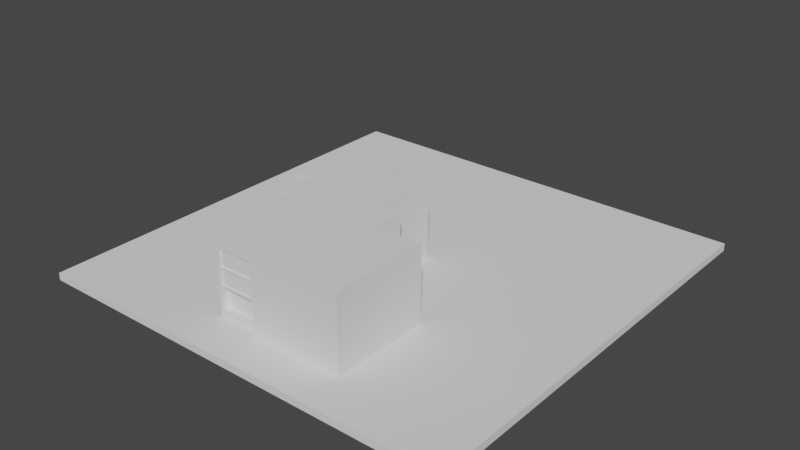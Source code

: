 # Source: untitled.blend  (saved by Blender 2.93.20; exported with 4.5.12 LTS)
import bpy
from mathutils import Matrix  # noqa: F401  (used for matrix-valued properties, if any)

bpy.ops.wm.read_factory_settings(use_empty=True)
scene = bpy.context.scene
scene.name = 'Scene'

# ---- collections
col_collection = bpy.data.collections.new('Collection'); scene.collection.children.link(col_collection)

# ---- world
world_world = bpy.data.worlds.new('World'); scene.world = world_world
world_world.use_nodes = True; world_world.node_tree.nodes.clear()
_N = world_world.node_tree.nodes; _L = world_world.node_tree.links
n0 = _N.new('ShaderNodeOutputWorld'); n0.name = 'World Output'; n0.location = (300, 300)
n1 = _N.new('ShaderNodeBackground'); n1.name = 'Background'; n1.location = (10, 300)
n1.inputs[0].default_value = (0.05088, 0.05088, 0.05088, 1.0)
_L.new(n1.outputs[0], n0.inputs[0])
n0.is_active_output = True
world_world.color = (0.05088, 0.05088, 0.05088)
world_world.use_sun_shadow = False
world_world.sun_shadow_jitter_overblur = 0.0

# ---- meshes
me_plane = bpy.data.meshes.new('Plane')
me_plane.from_pydata([(-1.0, -1.0, 0.0), (1.0, -1.0, 0.0), (-1.0, 1.0, 0.0), (1.0, 1.0, 0.0), (-1.0, -1.0, -0.03394), (1.0, -1.0, -0.03394), (-1.0, 1.0, -0.03394), (1.0, 1.0, -0.03394)], [], [(0, 2, 3, 1), (4, 5, 7, 6), (3, 2, 6, 7), (0, 1, 5, 4), (1, 3, 7, 5), (2, 0, 4, 6)])
_uv = me_plane.uv_layers.new(name='UVMap')
_uv.uv.foreach_set('vector', [0.0, 0.0, 0.0, 1.0, 1.0, 1.0, 1.0, 0.0, 0.0, 0.0, 1.0, 0.0, 1.0, 1.0, 0.0, 1.0, 1.0, 1.0, 0.0, 1.0, 0.0, 1.0, 1.0, 1.0, 0.0, 0.0, 1.0, 0.0, 1.0, 0.0, 0.0, 0.0, 1.0, 0.0, 1.0, 1.0, 1.0, 1.0, 1.0, 0.0, 0.0, 1.0, 0.0, 0.0, 0.0, 0.0, 0.0, 1.0])
me_plane.use_remesh_fix_poles = True
me_plane.use_remesh_preserve_attributes = False
me_plane.update()
me_cube_003 = bpy.data.meshes.new('Cube.003')
me_cube_003.from_pydata([(-30.39, -9.933, -24.86), (-30.39, -9.823, 24.86), (30.39, -9.933, -24.86), (30.39, -9.823, 24.86), (-30.39, 9.823, -24.86), (30.39, 9.933, 24.86), (-30.39, 9.933, 24.86), (30.39, 9.823, -24.86), (1.272e-06, -9.933, -24.86), (1.272e-06, -9.823, 24.86), (1.272e-06, 9.933, 24.86), (1.272e-06, 9.823, -24.86)], [], [(7, 5, 3, 2), (8, 9, 1, 0), (11, 7, 2, 8), (10, 6, 1, 9), (0, 1, 6, 4), (11, 10, 5, 7), (4, 6, 10, 11), (5, 10, 9, 3), (4, 11, 8, 0), (2, 3, 9, 8)])
_uv = me_cube_003.uv_layers.new(name='UVMap')
_uv.uv.foreach_set('vector', [0.375, 0.5866, 0.625, 0.5866, 0.625, 0.75, 0.375, 0.75, 0.375, 0.875, 0.625, 0.875, 0.625, 1.0, 0.375, 1.0, 0.25, 0.5866, 0.375, 0.5866, 0.375, 0.75, 0.25, 0.75, 0.75, 0.5866, 0.875, 0.5866, 0.875, 0.75, 0.75, 0.75, 0.375, 0.0, 0.625, 0.0, 0.625, 0.1634, 0.375, 0.1634, 0.25, 0.5866, 0.75, 0.5866, 0.625, 0.5866, 0.375, 0.5866, 0.125, 0.5866, 0.875, 0.5866, 0.75, 0.5866, 0.25, 0.5866, 0.625, 0.5866, 0.75, 0.5866, 0.75, 0.75, 0.625, 0.75, 0.125, 0.5866, 0.25, 0.5866, 0.25, 0.75, 0.125, 0.75, 0.375, 0.75, 0.625, 0.75, 0.625, 0.875, 0.375, 0.875])
me_cube_003.use_remesh_fix_poles = True
me_cube_003.use_remesh_preserve_attributes = False
me_cube_003.update()
me_cube_004 = bpy.data.meshes.new('Cube.004')
me_cube_004.from_pydata([(-10.92, -7.355, -25.71), (-10.92, 10.12, -25.71), (16.62, -7.355, -25.71), (16.62, 10.12, -25.71), (-10.92, -7.355, -19.46), (-10.92, 10.12, -19.46), (16.62, 10.12, -19.46), (16.62, -7.355, -19.46), (-10.92, -7.355, -4.286), (-10.92, 10.12, -4.286), (16.62, 10.12, -4.286), (16.62, -7.355, -4.286), (-10.92, -7.355, 6.959), (-10.92, 10.12, 6.959), (16.62, 10.12, 6.959), (16.62, -7.355, 6.959), (-10.92, -7.355, 17.58), (-10.92, 10.12, 17.58), (16.62, 10.12, 17.58), (16.62, -7.355, 17.58), (16.62, -7.355, 24.49), (16.62, 10.12, 24.49), (-10.92, 10.12, 24.49), (-10.92, -7.355, 24.49), (-10.92, 10.12, 5.794), (16.62, 10.12, 5.794), (16.62, -7.355, 5.794), (-10.92, -7.355, 5.794), (-10.92, 10.12, -5.666), (16.62, 10.12, -5.666), (16.62, -7.355, -5.666), (-10.92, -7.355, -5.666), (-8.685, 10.12, -25.71), (-8.685, -7.355, -25.71), (-8.685, -7.355, -19.46), (-8.685, 10.12, -19.46), (-8.685, -7.355, -4.286), (-8.685, 10.12, -4.286), (-8.685, -7.355, 6.959), (-8.685, 10.12, 6.959), (-8.685, -7.355, 17.58), (-8.685, 10.12, 17.58), (-8.685, -7.355, 24.49), (-8.685, 10.12, 24.49), (-8.685, 10.12, 5.794), (-8.685, -7.355, 5.794), (-8.685, 10.12, -5.666), (-8.685, -7.355, -5.666), (16.62, -6.489, 17.58), (16.62, -6.489, 6.959), (-8.685, -6.489, 6.959), (-8.685, -6.489, 17.58), (16.62, -6.533, 5.794), (16.62, -6.533, -4.286), (-8.685, -6.533, -4.286), (-8.685, -6.533, 5.794), (16.62, -3.588, -5.666), (16.62, -3.588, -19.46), (-8.685, -3.588, -19.46), (-8.685, -3.588, -5.666)], [], [(42, 43, 22, 23), (32, 3, 2, 33), (33, 34, 4, 0), (3, 6, 7, 2), (32, 35, 6, 3), (0, 4, 5, 1), (47, 36, 8, 31), (29, 10, 11, 30), (46, 37, 10, 29), (31, 8, 9, 28), (45, 38, 12, 27), (25, 14, 15, 26), (44, 39, 14, 25), (27, 12, 13, 24), (38, 40, 16, 12), (14, 18, 19, 15), (39, 41, 18, 14), (12, 16, 17, 13), (40, 42, 23, 16), (18, 21, 20, 19), (41, 43, 21, 18), (16, 23, 22, 17), (8, 27, 24, 9), (37, 44, 25, 10), (10, 25, 26, 11), (36, 45, 27, 8), (4, 31, 28, 5), (35, 46, 29, 6), (6, 29, 30, 7), (34, 47, 31, 4), (30, 47, 59, 56), (5, 28, 46, 35), (36, 11, 53, 54), (9, 24, 44, 37), (17, 22, 43, 41), (19, 20, 42, 40), (13, 17, 41, 39), (40, 38, 50, 51), (24, 13, 39, 44), (26, 15, 38, 45), (28, 9, 37, 46), (30, 11, 36, 47), (1, 5, 35, 32), (2, 7, 34, 33), (1, 32, 33, 0), (20, 21, 43, 42), (49, 48, 51, 50), (15, 19, 48, 49), (19, 40, 51, 48), (38, 15, 49, 50), (53, 52, 55, 54), (11, 26, 52, 53), (26, 45, 55, 52), (45, 36, 54, 55), (57, 56, 59, 58), (34, 7, 57, 58), (7, 30, 56, 57), (47, 34, 58, 59)])
_uv = me_cube_004.uv_layers.new(name='UVMap')
_uv.uv.foreach_set('vector', [0.6082, 0.0455, 0.6082, 0.2652, 0.6082, 0.25, 0.6082, 0.0, 0.1402, 0.5, 0.375, 0.5, 0.375, 0.75, 0.1402, 0.75, 0.375, 0.9848, 0.4146, 0.9848, 0.4146, 1.0, 0.375, 1.0, 0.375, 0.5, 0.4146, 0.5, 0.4146, 0.75, 0.375, 0.75, 0.375, 0.2652, 0.4146, 0.2652, 0.4146, 0.5, 0.375, 0.5, 0.375, 0.0, 0.4146, 0.0, 0.4146, 0.25, 0.375, 0.25, 0.5022, 0.9848, 0.5109, 0.9848, 0.5109, 1.0, 0.5022, 1.0, 0.5022, 0.5, 0.5109, 0.5, 0.5109, 0.75, 0.5022, 0.75, 0.5022, 0.2652, 0.5109, 0.2652, 0.5109, 0.5, 0.5022, 0.5, 0.5022, 0.0, 0.5109, 0.0, 0.5109, 0.25, 0.5022, 0.25, 0.5579, 0.9848, 0.5653, 0.9848, 0.5653, 1.0, 0.5579, 1.0, 0.5579, 0.5, 0.5653, 0.5, 0.5653, 0.75, 0.5579, 0.75, 0.5579, 0.2652, 0.5653, 0.2652, 0.5653, 0.5, 0.5579, 0.5, 0.5579, 0.0, 0.5653, 0.0, 0.5653, 0.25, 0.5579, 0.25, 0.5653, 0.9848, 0.5913, 0.9848, 0.5913, 1.0, 0.5653, 1.0, 0.5653, 0.5, 0.5913, 0.5, 0.5913, 0.75, 0.5653, 0.75, 0.5653, 0.2652, 0.5913, 0.2652, 0.5913, 0.5, 0.5653, 0.5, 0.5653, 0.0, 0.5913, 0.0, 0.5913, 0.25, 0.5653, 0.25, 0.5913, 0.9848, 0.6082, 0.9848, 0.6082, 1.0, 0.5913, 1.0, 0.5913, 0.5, 0.6082, 0.5, 0.6082, 0.75, 0.5913, 0.75, 0.5913, 0.2652, 0.6082, 0.2652, 0.6082, 0.5, 0.5913, 0.5, 0.5913, 0.0, 0.6082, 0.0, 0.6082, 0.25, 0.5913, 0.25, 0.5109, 0.0, 0.5579, 0.0, 0.5579, 0.25, 0.5109, 0.25, 0.5109, 0.2652, 0.5579, 0.2652, 0.5579, 0.5, 0.5109, 0.5, 0.5109, 0.5, 0.5579, 0.5, 0.5579, 0.75, 0.5109, 0.75, 0.5109, 0.9848, 0.5579, 0.9848, 0.5579, 1.0, 0.5109, 1.0, 0.4146, 0.0, 0.5022, 0.0, 0.5022, 0.25, 0.4146, 0.25, 0.4146, 0.2652, 0.5022, 0.2652, 0.5022, 0.5, 0.4146, 0.5, 0.4146, 0.5, 0.5022, 0.5, 0.5022, 0.75, 0.4146, 0.75, 0.4146, 0.9848, 0.5022, 0.9848, 0.5022, 1.0, 0.4146, 1.0, 0.5022, 0.75, 0.5022, 0.9848, 0.5022, 0.9848, 0.5022, 0.75, 0.4146, 0.25, 0.5022, 0.25, 0.5022, 0.2652, 0.4146, 0.2652, 0.5109, 0.9848, 0.5109, 0.75, 0.5109, 0.75, 0.5109, 0.9848, 0.5109, 0.25, 0.5579, 0.25, 0.5579, 0.2652, 0.5109, 0.2652, 0.5913, 0.25, 0.6082, 0.25, 0.6082, 0.2652, 0.5913, 0.2652, 0.5913, 0.75, 0.6082, 0.75, 0.6082, 0.9848, 0.5913, 0.9848, 0.5653, 0.25, 0.5913, 0.25, 0.5913, 0.2652, 0.5653, 0.2652, 0.5913, 0.9848, 0.5653, 0.9848, 0.5653, 0.9848, 0.5913, 0.9848, 0.5579, 0.25, 0.5653, 0.25, 0.5653, 0.2652, 0.5579, 0.2652, 0.5579, 0.75, 0.5653, 0.75, 0.5653, 0.9848, 0.5579, 0.9848, 0.5022, 0.25, 0.5109, 0.25, 0.5109, 0.2652, 0.5022, 0.2652, 0.5022, 0.75, 0.5109, 0.75, 0.5109, 0.9848, 0.5022, 0.9848, 0.375, 0.25, 0.4146, 0.25, 0.4146, 0.2652, 0.375, 0.2652, 0.375, 0.75, 0.4146, 0.75, 0.4146, 0.9848, 0.375, 0.9848, 0.125, 0.5, 0.1402, 0.5, 0.1402, 0.75, 0.125, 0.75, 0.6082, 0.75, 0.6082, 0.5, 0.6082, 0.2652, 0.6082, 0.0455, 0.5653, 0.75, 0.5913, 0.75, 0.5913, 0.9848, 0.5653, 0.9848, 0.5653, 0.75, 0.5913, 0.75, 0.5913, 0.75, 0.5653, 0.75, 0.5913, 0.75, 0.5913, 0.9848, 0.5913, 0.9848, 0.5913, 0.75, 0.5653, 0.9848, 0.5653, 0.75, 0.5653, 0.75, 0.5653, 0.9848, 0.5109, 0.75, 0.5579, 0.75, 0.5579, 0.9848, 0.5109, 0.9848, 0.5109, 0.75, 0.5579, 0.75, 0.5579, 0.75, 0.5109, 0.75, 0.5579, 0.75, 0.5579, 0.9848, 0.5579, 0.9848, 0.5579, 0.75, 0.5579, 0.9848, 0.5109, 0.9848, 0.5109, 0.9848, 0.5579, 0.9848, 0.4146, 0.75, 0.5022, 0.75, 0.5022, 0.9848, 0.4146, 0.9848, 0.4146, 0.9848, 0.4146, 0.75, 0.4146, 0.75, 0.4146, 0.9848, 0.4146, 0.75, 0.5022, 0.75, 0.5022, 0.75, 0.4146, 0.75, 0.5022, 0.9848, 0.4146, 0.9848, 0.4146, 0.9848, 0.5022, 0.9848])
me_cube_004.use_remesh_fix_poles = True
me_cube_004.use_remesh_preserve_attributes = False
me_cube_004.update()
me_cube_006 = bpy.data.meshes.new('Cube.006')
me_cube_006.from_pydata([(14.96, -22.45, -24.89), (14.96, -22.53, 24.89), (-14.96, -22.45, -24.89), (-14.96, -22.53, 24.89), (14.96, 22.53, -24.89), (14.96, 22.45, 24.89), (-14.96, 22.53, -24.89), (-14.96, 22.45, 24.89)], [], [(0, 1, 3, 2), (2, 3, 7, 6), (6, 7, 5, 4), (4, 5, 1, 0), (2, 6, 4, 0), (7, 3, 1, 5)])
_uv = me_cube_006.uv_layers.new(name='UVMap')
_uv.uv.foreach_set('vector', [0.375, 0.0, 0.625, 0.0, 0.625, 0.25, 0.375, 0.25, 0.375, 0.25, 0.625, 0.25, 0.625, 0.5, 0.375, 0.5, 0.375, 0.5, 0.625, 0.5, 0.625, 0.75, 0.375, 0.75, 0.375, 0.75, 0.625, 0.75, 0.625, 1.0, 0.375, 1.0, 0.125, 0.5, 0.375, 0.5, 0.375, 0.75, 0.125, 0.75, 0.625, 0.5, 0.875, 0.5, 0.875, 0.75, 0.625, 0.75])
me_cube_006.use_remesh_fix_poles = True
me_cube_006.use_remesh_preserve_attributes = False
me_cube_006.update()
me_cube_007 = bpy.data.meshes.new('Cube.007')
me_cube_007.from_pydata([(-30.39, -9.878, -24.75), (-30.39, -9.878, 24.75), (30.39, -9.878, -24.75), (30.39, -9.878, 24.75), (-30.39, 9.878, -24.75), (30.39, 9.878, 24.75), (-30.39, 9.878, 24.75), (30.39, 9.878, -24.75)], [], [(7, 5, 3, 2), (2, 3, 1, 0), (4, 7, 2, 0), (5, 6, 1, 3), (0, 1, 6, 4), (4, 6, 5, 7)])
_uv = me_cube_007.uv_layers.new(name='UVMap')
_uv.uv.foreach_set('vector', [0.375, 0.5866, 0.625, 0.5866, 0.625, 0.75, 0.375, 0.75, 0.375, 0.75, 0.625, 0.75, 0.625, 1.0, 0.375, 1.0, 0.125, 0.5866, 0.375, 0.5866, 0.375, 0.75, 0.125, 0.75, 0.625, 0.5866, 0.875, 0.5866, 0.875, 0.75, 0.625, 0.75, 0.375, 0.0, 0.625, 0.0, 0.625, 0.1634, 0.375, 0.1634, 0.125, 0.5866, 0.875, 0.5866, 0.625, 0.5866, 0.375, 0.5866])
me_cube_007.use_remesh_fix_poles = True
me_cube_007.use_remesh_preserve_attributes = False
me_cube_007.update()
me_cube_008 = bpy.data.meshes.new('Cube.008')
me_cube_008.from_pydata([(-1.121, -0.7598, -1.256), (-1.121, -0.7598, 1.256), (1.0, -0.7598, -1.256), (1.0, -0.7598, 1.256), (-1.121, 1.166, -1.256), (1.0, 1.166, 1.256), (-1.121, 1.166, 1.256), (1.0, 1.166, -1.256)], [], [(7, 5, 3, 2), (2, 3, 1, 0), (4, 7, 2, 0), (5, 6, 1, 3), (0, 1, 6, 4), (4, 6, 5, 7)])
_uv = me_cube_008.uv_layers.new(name='UVMap')
_uv.uv.foreach_set('vector', [0.375, 0.5866, 0.625, 0.5866, 0.625, 0.75, 0.375, 0.75, 0.375, 0.75, 0.625, 0.75, 0.625, 1.0, 0.375, 1.0, 0.125, 0.5866, 0.375, 0.5866, 0.375, 0.75, 0.125, 0.75, 0.625, 0.5866, 0.875, 0.5866, 0.875, 0.75, 0.625, 0.75, 0.375, 0.0, 0.625, 0.0, 0.625, 0.1634, 0.375, 0.1634, 0.125, 0.5866, 0.875, 0.5866, 0.625, 0.5866, 0.375, 0.5866])
me_cube_008.use_remesh_fix_poles = True
me_cube_008.use_remesh_preserve_attributes = False
me_cube_008.update()
me_cube_009 = bpy.data.meshes.new('Cube.009')
me_cube_009.from_pydata([(-1.0, -1.364, -1.0), (-1.0, -1.364, 1.0), (-1.0, 1.364, -1.0), (-1.0, 1.364, 1.0), (1.0, -1.364, -1.0), (1.0, -1.364, 1.0), (1.0, 1.364, -1.0), (1.0, 1.364, 1.0)], [], [(0, 1, 3, 2), (2, 3, 7, 6), (6, 7, 5, 4), (4, 5, 1, 0), (2, 6, 4, 0), (7, 3, 1, 5)])
_uv = me_cube_009.uv_layers.new(name='UVMap')
_uv.uv.foreach_set('vector', [0.375, 0.0, 0.625, 0.0, 0.625, 0.25, 0.375, 0.25, 0.375, 0.25, 0.625, 0.25, 0.625, 0.5, 0.375, 0.5, 0.375, 0.5, 0.625, 0.5, 0.625, 0.75, 0.375, 0.75, 0.375, 0.75, 0.625, 0.75, 0.625, 1.0, 0.375, 1.0, 0.125, 0.5, 0.375, 0.5, 0.375, 0.75, 0.125, 0.75, 0.625, 0.5, 0.875, 0.5, 0.875, 0.75, 0.625, 0.75])
me_cube_009.use_remesh_fix_poles = True
me_cube_009.use_remesh_preserve_attributes = False
me_cube_009.update()
me_cube_010 = bpy.data.meshes.new('Cube.010')
me_cube_010.from_pydata([(-1.0, -1.038, -1.256), (-1.0, -1.038, 1.256), (1.0, -1.038, -1.256), (1.0, -1.038, 1.256), (-1.0, 0.8927, -1.256), (1.0, 0.8927, 1.256), (-1.0, 0.8927, 1.256), (1.0, 0.8927, -1.256)], [], [(7, 5, 3, 2), (2, 3, 1, 0), (4, 7, 2, 0), (5, 6, 1, 3), (0, 1, 6, 4), (4, 6, 5, 7)])
_uv = me_cube_010.uv_layers.new(name='UVMap')
_uv.uv.foreach_set('vector', [0.375, 0.5866, 0.625, 0.5866, 0.625, 0.75, 0.375, 0.75, 0.375, 0.75, 0.625, 0.75, 0.625, 1.0, 0.375, 1.0, 0.125, 0.5866, 0.375, 0.5866, 0.375, 0.75, 0.125, 0.75, 0.625, 0.5866, 0.875, 0.5866, 0.875, 0.75, 0.625, 0.75, 0.375, 0.0, 0.625, 0.0, 0.625, 0.1634, 0.375, 0.1634, 0.125, 0.5866, 0.875, 0.5866, 0.625, 0.5866, 0.375, 0.5866])
me_cube_010.use_remesh_fix_poles = True
me_cube_010.use_remesh_preserve_attributes = False
me_cube_010.update()
me_cube_012 = bpy.data.meshes.new('Cube.012')
me_cube_012.from_pydata([(-0.4236, -1.038, -1.256), (-0.4236, -1.038, 1.256), (0.3262, -1.038, -1.256), (0.3262, -1.038, 1.256), (-0.4236, 1.491, -1.256), (0.3262, 1.491, 1.256), (-0.4236, 1.491, 1.256), (0.3262, 1.491, -1.256)], [], [(7, 5, 3, 2), (2, 3, 1, 0), (4, 7, 2, 0), (5, 6, 1, 3), (0, 1, 6, 4), (4, 6, 5, 7)])
_uv = me_cube_012.uv_layers.new(name='UVMap')
_uv.uv.foreach_set('vector', [0.375, 0.5866, 0.625, 0.5866, 0.625, 0.75, 0.375, 0.75, 0.375, 0.75, 0.625, 0.75, 0.625, 1.0, 0.375, 1.0, 0.125, 0.5866, 0.375, 0.5866, 0.375, 0.75, 0.125, 0.75, 0.625, 0.5866, 0.875, 0.5866, 0.875, 0.75, 0.625, 0.75, 0.375, 0.0, 0.625, 0.0, 0.625, 0.1634, 0.375, 0.1634, 0.125, 0.5866, 0.875, 0.5866, 0.625, 0.5866, 0.375, 0.5866])
me_cube_012.use_remesh_fix_poles = True
me_cube_012.use_remesh_preserve_attributes = False
me_cube_012.update()
me_cube_013 = bpy.data.meshes.new('Cube.013')
me_cube_013.from_pydata([(-0.4236, -2.265, -1.256), (-0.4236, -2.265, 1.256), (1.021, -2.265, -1.256), (1.021, -2.265, 1.256), (-0.4236, 1.038, -1.256), (1.021, 1.038, 1.256), (-0.4236, 1.038, 1.256), (1.021, 1.038, -1.256)], [], [(7, 5, 3, 2), (2, 3, 1, 0), (4, 7, 2, 0), (5, 6, 1, 3), (0, 1, 6, 4), (4, 6, 5, 7)])
_uv = me_cube_013.uv_layers.new(name='UVMap')
_uv.uv.foreach_set('vector', [0.375, 0.5866, 0.625, 0.5866, 0.625, 0.75, 0.375, 0.75, 0.375, 0.75, 0.625, 0.75, 0.625, 1.0, 0.375, 1.0, 0.125, 0.5866, 0.375, 0.5866, 0.375, 0.75, 0.125, 0.75, 0.625, 0.5866, 0.875, 0.5866, 0.875, 0.75, 0.625, 0.75, 0.375, 0.0, 0.625, 0.0, 0.625, 0.1634, 0.375, 0.1634, 0.125, 0.5866, 0.875, 0.5866, 0.625, 0.5866, 0.375, 0.5866])
me_cube_013.use_remesh_fix_poles = True
me_cube_013.use_remesh_preserve_attributes = False
me_cube_013.update()

# ---- objects
ob_plane = bpy.data.objects.new('Plane', me_plane)
ob_cube = bpy.data.objects.new('Cube', me_cube_003)
ob_cube_001 = bpy.data.objects.new('Cube.001', me_cube_004)
ob_cube_003 = bpy.data.objects.new('Cube.003', me_cube_006)
ob_cube_004 = bpy.data.objects.new('Cube.004', me_cube_007)
ob_cube_005 = bpy.data.objects.new('Cube.005', me_cube_008)
ob_cube_006 = bpy.data.objects.new('Cube.006', me_cube_009)
ob_cube_007 = bpy.data.objects.new('Cube.007', me_cube_010)
ob_cube_008 = bpy.data.objects.new('Cube.008', me_cube_012)
ob_cube_009 = bpy.data.objects.new('Cube.009', me_cube_013)

# ---- transforms, parenting, visibility, modifiers, constraints
ob_plane.location = (0.0, 0.0, 0.0)
ob_plane.scale = (140.6, 140.6, 140.6)
ob_cube.location = (25.19, -104.1, 23.88)
ob_cube_001.location = (-21.89, -104.3, 24.35)
ob_cube_003.location = (40.4, -71.55, 23.9)
ob_cube_004.location = (-5.053, -84.17, 24.09)
ob_cube_005.location = (-5.053, -64.33, 24.09)
ob_cube_005.scale = (30.39, 13.0, 19.7)
ob_cube_006.location = (18.56, -39.73, 22.95)
ob_cube_006.scale = (6.829, 6.829, 25.84)
ob_cube_007.location = (-1.82, -18.61, 23.77)
ob_cube_007.rotation_euler = (0.0, -0.0, 1.571)
ob_cube_007.scale = (30.39, 13.0, 19.7)
ob_cube_008.location = (-27.05, -36.13, 23.77)
ob_cube_008.rotation_euler = (0.0, -0.0, 1.571)
ob_cube_008.scale = (30.39, 13.0, 19.7)
ob_cube_009.location = (-26.58, -12.46, 23.77)
ob_cube_009.rotation_euler = (0.0, -0.0, 3.142)
ob_cube_009.scale = (30.39, 13.0, 19.7)

# ---- collection membership
col_collection.objects.link(ob_plane)
col_collection.objects.link(ob_cube)
col_collection.objects.link(ob_cube_001)
col_collection.objects.link(ob_cube_003)
col_collection.objects.link(ob_cube_004)
col_collection.objects.link(ob_cube_005)
col_collection.objects.link(ob_cube_006)
col_collection.objects.link(ob_cube_007)
col_collection.objects.link(ob_cube_008)
col_collection.objects.link(ob_cube_009)

# ---- scene / render settings (as saved in the file)
scene.frame_start = 1; scene.frame_end = 250; scene.frame_set(1)
scene.render.engine = 'BLENDER_EEVEE_NEXT'
scene.cycles.use_denoising = False
scene.cycles.samples = 128
scene.cycles.sampling_pattern = 'TABULATED_SOBOL'
scene.cycles.use_adaptive_sampling = False
scene.cycles.use_light_tree = False
scene.view_settings.view_transform = 'Filmic'
bpy.context.view_layer.update()

# ---- added for rendering (the .blend has no active camera and no usable light): camera, sun
cam_auto = bpy.data.cameras.new('AutoCamera')
cam_auto.lens = 50.0
cam_auto.sensor_width = 36.0
cam_auto.clip_end = 6514.53
ob_auto_camera = bpy.data.objects.new('AutoCamera', cam_auto)
scene.collection.objects.link(ob_auto_camera)
ob_auto_camera.location = (371.2, -445.439, 318.996)
ob_auto_camera.rotation_euler = (1.09748, -7.21219e-08, 0.694738)
scene.camera = ob_auto_camera
light_auto_sun = bpy.data.lights.new('AutoSun', 'SUN')
light_auto_sun.energy = 3.0
light_auto_sun.angle = 0.0523599
ob_auto_sun = bpy.data.objects.new('AutoSun', light_auto_sun)
scene.collection.objects.link(ob_auto_sun)
ob_auto_sun.rotation_euler = (0.872665, 0.174533, 0.523599)
bpy.context.view_layer.update()
